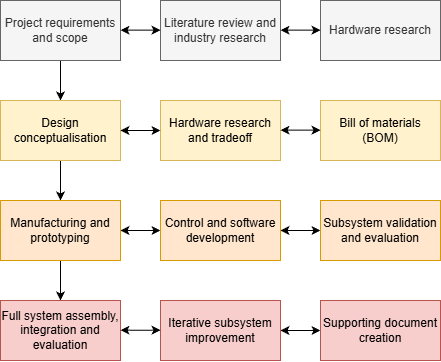

The diagram above was exported from draw.io. Its source (the exported page's mxGraphModel, read from the mxfile embedded in the PNG):
<mxGraphModel dx="983" dy="536" grid="1" gridSize="10" guides="1" tooltips="1" connect="1" arrows="1" fold="1" page="1" pageScale="1" pageWidth="827" pageHeight="583" math="0" shadow="0">
  <root>
    <mxCell id="0" />
    <mxCell id="1" parent="0" />
    <mxCell id="O2j3JuD_1g39bqy2nZwo-7" edge="1" parent="1" source="O2j3JuD_1g39bqy2nZwo-2" style="edgeStyle=orthogonalEdgeStyle;rounded=0;orthogonalLoop=1;jettySize=auto;html=1;" target="O2j3JuD_1g39bqy2nZwo-4" value="">
      <mxGeometry relative="1" as="geometry" />
    </mxCell>
    <mxCell id="O2j3JuD_1g39bqy2nZwo-2" parent="1" style="rounded=0;whiteSpace=wrap;html=1;fillColor=#f5f5f5;fontColor=#333333;strokeColor=#666666;" value="Project requirements and scope" vertex="1">
      <mxGeometry height="60" width="120" x="80" y="80" as="geometry" />
    </mxCell>
    <mxCell id="O2j3JuD_1g39bqy2nZwo-3" parent="1" style="rounded=0;whiteSpace=wrap;html=1;fillColor=#f5f5f5;fontColor=#333333;strokeColor=#666666;" value="Literature review and industry research" vertex="1">
      <mxGeometry height="60" width="120" x="240" y="80" as="geometry" />
    </mxCell>
    <mxCell id="O2j3JuD_1g39bqy2nZwo-21" edge="1" parent="1" source="O2j3JuD_1g39bqy2nZwo-4" style="edgeStyle=orthogonalEdgeStyle;rounded=0;orthogonalLoop=1;jettySize=auto;html=1;" target="O2j3JuD_1g39bqy2nZwo-18" value="">
      <mxGeometry relative="1" as="geometry" />
    </mxCell>
    <mxCell id="O2j3JuD_1g39bqy2nZwo-4" parent="1" style="rounded=0;whiteSpace=wrap;html=1;fillColor=#fff2cc;strokeColor=#d6b656;" value="Design c&lt;span style=&quot;background-color: transparent; color: light-dark(rgb(0, 0, 0), rgb(255, 255, 255));&quot;&gt;onceptualisation&lt;/span&gt;" vertex="1">
      <mxGeometry height="60" width="120" x="80" y="180" as="geometry" />
    </mxCell>
    <mxCell id="O2j3JuD_1g39bqy2nZwo-5" parent="1" style="rounded=0;whiteSpace=wrap;html=1;fillColor=#fff2cc;strokeColor=#d6b656;" value="Hardware research and tradeoff" vertex="1">
      <mxGeometry height="60" width="120" x="240" y="180" as="geometry" />
    </mxCell>
    <mxCell id="O2j3JuD_1g39bqy2nZwo-6" edge="1" parent="1" source="O2j3JuD_1g39bqy2nZwo-4" style="endArrow=classic;startArrow=classic;html=1;rounded=0;exitX=1;exitY=0.5;exitDx=0;exitDy=0;" value="">
      <mxGeometry height="50" relative="1" width="50" as="geometry">
        <Array as="points">
          <mxPoint x="210" y="210" />
        </Array>
        <mxPoint x="190" y="260" as="sourcePoint" />
        <mxPoint x="240" y="210" as="targetPoint" />
      </mxGeometry>
    </mxCell>
    <mxCell id="O2j3JuD_1g39bqy2nZwo-9" edge="1" parent="1" style="endArrow=classic;startArrow=classic;html=1;rounded=0;exitX=1;exitY=0.5;exitDx=0;exitDy=0;" value="">
      <mxGeometry height="50" relative="1" width="50" as="geometry">
        <Array as="points">
          <mxPoint x="210" y="109.66" />
        </Array>
        <mxPoint x="200" y="109.66" as="sourcePoint" />
        <mxPoint x="240" y="109.66" as="targetPoint" />
      </mxGeometry>
    </mxCell>
    <mxCell id="O2j3JuD_1g39bqy2nZwo-10" parent="1" style="rounded=0;whiteSpace=wrap;html=1;fillColor=#fff2cc;strokeColor=#d6b656;" value="Bill of materials (BOM)" vertex="1">
      <mxGeometry height="60" width="120" x="400" y="180" as="geometry" />
    </mxCell>
    <mxCell id="O2j3JuD_1g39bqy2nZwo-11" edge="1" parent="1" style="endArrow=classic;startArrow=classic;html=1;rounded=0;exitX=1;exitY=0.5;exitDx=0;exitDy=0;" value="">
      <mxGeometry height="50" relative="1" width="50" as="geometry">
        <Array as="points">
          <mxPoint x="370" y="209.66" />
        </Array>
        <mxPoint x="360" y="209.66" as="sourcePoint" />
        <mxPoint x="400" y="209.66" as="targetPoint" />
      </mxGeometry>
    </mxCell>
    <mxCell id="O2j3JuD_1g39bqy2nZwo-12" parent="1" style="rounded=0;whiteSpace=wrap;html=1;fillColor=#f5f5f5;fontColor=#333333;strokeColor=#666666;" value="Hardware research" vertex="1">
      <mxGeometry height="60" width="120" x="400" y="80" as="geometry" />
    </mxCell>
    <mxCell id="O2j3JuD_1g39bqy2nZwo-13" edge="1" parent="1" style="endArrow=classic;startArrow=classic;html=1;rounded=0;exitX=1;exitY=0.5;exitDx=0;exitDy=0;" value="">
      <mxGeometry height="50" relative="1" width="50" as="geometry">
        <Array as="points">
          <mxPoint x="370" y="109.66" />
        </Array>
        <mxPoint x="360" y="109.66" as="sourcePoint" />
        <mxPoint x="400" y="109.66" as="targetPoint" />
      </mxGeometry>
    </mxCell>
    <mxCell id="O2j3JuD_1g39bqy2nZwo-22" edge="1" parent="1" source="O2j3JuD_1g39bqy2nZwo-18" style="edgeStyle=orthogonalEdgeStyle;rounded=0;orthogonalLoop=1;jettySize=auto;html=1;startArrow=classic;startFill=1;" target="O2j3JuD_1g39bqy2nZwo-19" value="">
      <mxGeometry relative="1" as="geometry" />
    </mxCell>
    <mxCell id="O2j3JuD_1g39bqy2nZwo-32" edge="1" parent="1" source="O2j3JuD_1g39bqy2nZwo-18" style="edgeStyle=orthogonalEdgeStyle;rounded=0;orthogonalLoop=1;jettySize=auto;html=1;" target="O2j3JuD_1g39bqy2nZwo-24" value="">
      <mxGeometry relative="1" as="geometry" />
    </mxCell>
    <mxCell id="O2j3JuD_1g39bqy2nZwo-18" parent="1" style="rounded=0;whiteSpace=wrap;html=1;fillColor=#ffe6cc;strokeColor=#d79b00;" value="Manufacturing and prototyping" vertex="1">
      <mxGeometry height="60" width="120" x="80" y="280" as="geometry" />
    </mxCell>
    <mxCell id="O2j3JuD_1g39bqy2nZwo-23" edge="1" parent="1" source="O2j3JuD_1g39bqy2nZwo-19" style="edgeStyle=orthogonalEdgeStyle;rounded=0;orthogonalLoop=1;jettySize=auto;html=1;startArrow=classic;startFill=1;" target="O2j3JuD_1g39bqy2nZwo-20" value="">
      <mxGeometry relative="1" as="geometry" />
    </mxCell>
    <mxCell id="O2j3JuD_1g39bqy2nZwo-19" parent="1" style="rounded=0;whiteSpace=wrap;html=1;fillColor=#ffe6cc;strokeColor=#d79b00;" value="Control and software development" vertex="1">
      <mxGeometry height="60" width="120" x="240" y="280" as="geometry" />
    </mxCell>
    <mxCell id="O2j3JuD_1g39bqy2nZwo-20" parent="1" style="rounded=0;whiteSpace=wrap;html=1;fillColor=#ffe6cc;strokeColor=#d79b00;" value="Subsystem validation and evaluation" vertex="1">
      <mxGeometry height="60" width="120" x="400" y="280" as="geometry" />
    </mxCell>
    <mxCell id="O2j3JuD_1g39bqy2nZwo-24" parent="1" style="rounded=0;whiteSpace=wrap;html=1;fillColor=#f8cecc;strokeColor=#b85450;" value="Full system assembly, integration and evaluation" vertex="1">
      <mxGeometry height="60" width="120" x="80" y="380" as="geometry" />
    </mxCell>
    <mxCell id="O2j3JuD_1g39bqy2nZwo-31" edge="1" parent="1" source="O2j3JuD_1g39bqy2nZwo-25" style="edgeStyle=orthogonalEdgeStyle;rounded=0;orthogonalLoop=1;jettySize=auto;html=1;startArrow=classic;startFill=1;" target="O2j3JuD_1g39bqy2nZwo-28" value="">
      <mxGeometry relative="1" as="geometry" />
    </mxCell>
    <mxCell id="O2j3JuD_1g39bqy2nZwo-25" parent="1" style="rounded=0;whiteSpace=wrap;html=1;fillColor=#f8cecc;strokeColor=#b85450;" value="Iterative subsystem improvement" vertex="1">
      <mxGeometry height="60" width="120" x="240" y="380" as="geometry" />
    </mxCell>
    <mxCell id="O2j3JuD_1g39bqy2nZwo-26" edge="1" parent="1" style="edgeStyle=orthogonalEdgeStyle;rounded=0;orthogonalLoop=1;jettySize=auto;html=1;startArrow=classic;startFill=1;" value="">
      <mxGeometry relative="1" as="geometry">
        <mxPoint x="200" y="409.66" as="sourcePoint" />
        <mxPoint x="240" y="409.66" as="targetPoint" />
      </mxGeometry>
    </mxCell>
    <mxCell id="O2j3JuD_1g39bqy2nZwo-28" parent="1" style="rounded=0;whiteSpace=wrap;html=1;fillColor=#f8cecc;strokeColor=#b85450;" value="Supporting document creation" vertex="1">
      <mxGeometry height="60" width="120" x="400" y="380" as="geometry" />
    </mxCell>
  </root>
</mxGraphModel>